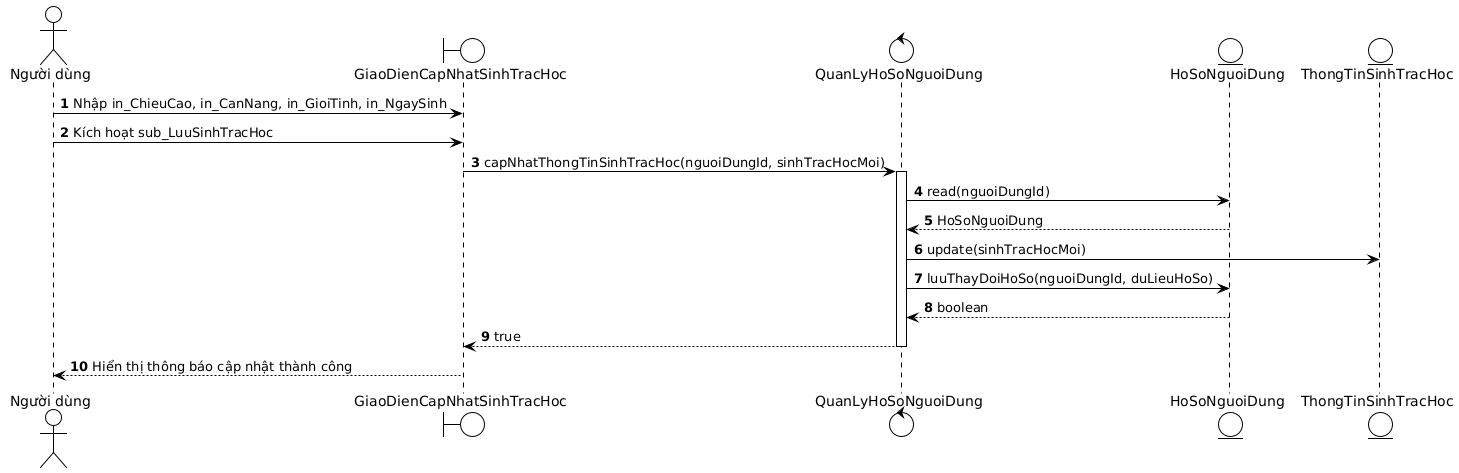

The diagram above was rendered by PlantUML. Its source (embedded in the PNG):
@startuml
!theme plain
autonumber
actor "Người dùng" as user
boundary "GiaoDienCapNhatSinhTracHoc" as gd_cnsth
control "QuanLyHoSoNguoiDung" as ql_hsnd
entity "HoSoNguoiDung" as hsnd
entity "ThongTinSinhTracHoc" as tt_sth

user -> gd_cnsth : Nhập in_ChieuCao, in_CanNang, in_GioiTinh, in_NgaySinh
user -> gd_cnsth : Kích hoạt sub_LuuSinhTracHoc
gd_cnsth -> ql_hsnd : capNhatThongTinSinhTracHoc(nguoiDungId, sinhTracHocMoi)
activate ql_hsnd
ql_hsnd -> hsnd : read(nguoiDungId)
hsnd --> ql_hsnd : HoSoNguoiDung
ql_hsnd -> tt_sth : update(sinhTracHocMoi)
ql_hsnd -> hsnd : luuThayDoiHoSo(nguoiDungId, duLieuHoSo)
hsnd --> ql_hsnd : boolean
ql_hsnd --> gd_cnsth : true
deactivate ql_hsnd
gd_cnsth --> user : Hiển thị thông báo cập nhật thành công
@enduml